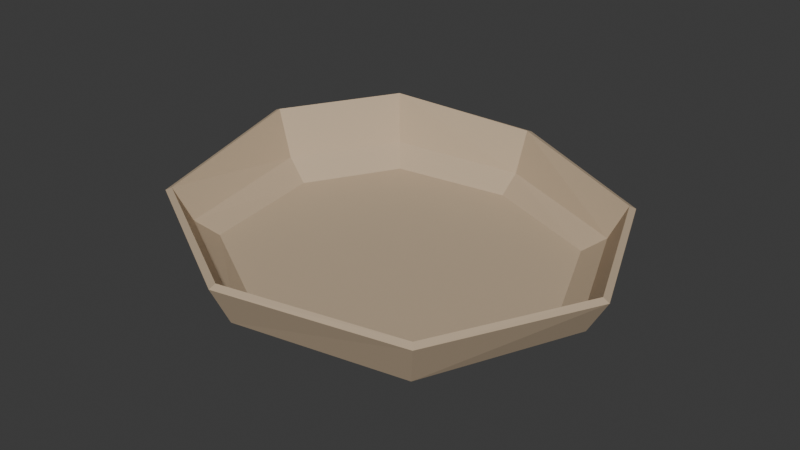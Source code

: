 # Source: bed.blend  (saved by Blender 4.0.36; exported with 4.5.12 LTS)
import bpy
from mathutils import Matrix  # noqa: F401  (used for matrix-valued properties, if any)

bpy.ops.wm.read_factory_settings(use_empty=True)
scene = bpy.context.scene
scene.name = 'Scene'

# ---- collections
col_collection = bpy.data.collections.new('Collection'); scene.collection.children.link(col_collection)

# ---- materials (node trees are filled in below, after node groups)
mat_bed = bpy.data.materials.new('Bed')
mat_bed.use_transparent_shadow = False

# ---- material node trees
mat_bed.use_nodes = True; mat_bed.node_tree.nodes.clear()
_N = mat_bed.node_tree.nodes; _L = mat_bed.node_tree.links
n0 = _N.new('ShaderNodeBsdfPrincipled'); n0.name = 'Principled BSDF'; n0.location = (10, 300)
n0.inputs[0].default_value = (0.5584, 0.4329, 0.2987, 1.0)
n0.inputs[3].default_value = 1.45
n1 = _N.new('ShaderNodeOutputMaterial'); n1.name = 'Material Output'; n1.location = (300, 300)
_L.new(n0.outputs[0], n1.inputs[0])
n1.is_active_output = True

# ---- world
world_world = bpy.data.worlds.new('World'); scene.world = world_world
world_world.use_nodes = True; world_world.node_tree.nodes.clear()
_N = world_world.node_tree.nodes; _L = world_world.node_tree.links
n0 = _N.new('ShaderNodeOutputWorld'); n0.name = 'World Output'; n0.location = (300, 300)
n1 = _N.new('ShaderNodeBackground'); n1.name = 'Background'; n1.location = (10, 300)
n1.inputs[0].default_value = (0.05088, 0.05088, 0.05088, 1.0)
_L.new(n1.outputs[0], n0.inputs[0])
n0.is_active_output = True
world_world.color = (0.05088, 0.05088, 0.05088)
world_world.use_sun_shadow = False
world_world.sun_shadow_jitter_overblur = 0.0

# ---- meshes
me_plane = bpy.data.meshes.new('Plane')
me_plane.from_pydata([(-1.25, 1.559, 0.672), (0.01907, -0.07864, 0.09129), (-1.808, 0.5958, 0.6685), (0.01447, 1.412, 0.09129), (-1.594, -0.8085, 0.485), (1.055, 0.9811, 0.09129), (-0.1382, -1.652, 0.5342), (1.486, -0.0597, 0.09129), (1.321, -1.402, 0.5658), (1.055, -1.1, 0.09129), (1.857, -0.1076, 0.485), (-0.1176, -1.302, 0.09129), (1.321, 1.187, 0.485), (-1.288, -0.6232, 0.09129), (0.02609, 1.723, 0.5897), (-1.46, 0.5058, 0.09129), (-1.011, 1.28, 0.09129), (-1.66, 0.5574, 0.2619), (1.699, -0.08719, 0.2076), (1.208, 1.099, 0.2076), (-1.463, -0.7296, 0.2076), (0.02114, 1.591, 0.2386), (-1.148, 1.44, 0.2629), (-0.1295, -1.503, 0.2222), (1.208, -1.274, 0.2315)], [], [(22, 17, 2, 0), (1, 3, 5), (24, 18, 10, 8), (19, 21, 14, 12), (1, 5, 7), (17, 20, 4, 2), (18, 19, 12, 10), (1, 7, 9), (20, 23, 6, 4), (21, 22, 0, 14), (1, 9, 11), (23, 24, 8, 6), (1, 11, 13), (1, 13, 15), (1, 15, 16), (1, 16, 3), (11, 9, 24, 23), (3, 16, 22, 21), (13, 11, 23, 20), (7, 5, 19, 18), (15, 13, 20, 17), (5, 3, 21, 19), (9, 7, 18, 24), (16, 15, 17, 22)])
_uv = me_plane.uv_layers.new(name='UVMap')
_uv.uv.foreach_set('vector', [0.08029, 0.4197, 0.01, 0.25, 0.01, 0.25, 0.08029, 0.4197, 0.25, 0.25, 0.25, 0.49, 0.4197, 0.4197, 0.4197, 0.08029, 0.49, 0.25, 0.49, 0.25, 0.4197, 0.08029, 0.4197, 0.4197, 0.25, 0.49, 0.25, 0.49, 0.4197, 0.4197, 0.25, 0.25, 0.4197, 0.4197, 0.49, 0.25, 0.01, 0.25, 0.08029, 0.08029, 0.08029, 0.08029, 0.01, 0.25, 0.49, 0.25, 0.4197, 0.4197, 0.4197, 0.4197, 0.49, 0.25, 0.25, 0.25, 0.49, 0.25, 0.4197, 0.08029, 0.08029, 0.08029, 0.25, 0.01, 0.25, 0.01, 0.08029, 0.08029, 0.25, 0.49, 0.08029, 0.4197, 0.08029, 0.4197, 0.25, 0.49, 0.25, 0.25, 0.4197, 0.08029, 0.25, 0.01, 0.25, 0.01, 0.4197, 0.08029, 0.4197, 0.08029, 0.25, 0.01, 0.25, 0.25, 0.25, 0.01, 0.08029, 0.08029, 0.25, 0.25, 0.08029, 0.08029, 0.01, 0.25, 0.25, 0.25, 0.01, 0.25, 0.08029, 0.4197, 0.25, 0.25, 0.08029, 0.4197, 0.25, 0.49, 0.25, 0.01, 0.4197, 0.08029, 0.4197, 0.08029, 0.25, 0.01, 0.25, 0.49, 0.08029, 0.4197, 0.08029, 0.4197, 0.25, 0.49, 0.08029, 0.08029, 0.25, 0.01, 0.25, 0.01, 0.08029, 0.08029, 0.49, 0.25, 0.4197, 0.4197, 0.4197, 0.4197, 0.49, 0.25, 0.01, 0.25, 0.08029, 0.08029, 0.08029, 0.08029, 0.01, 0.25, 0.4197, 0.4197, 0.25, 0.49, 0.25, 0.49, 0.4197, 0.4197, 0.4197, 0.08029, 0.49, 0.25, 0.49, 0.25, 0.4197, 0.08029, 0.08029, 0.4197, 0.01, 0.25, 0.01, 0.25, 0.08029, 0.4197])
me_plane.materials.append(mat_bed)
me_plane.update()

# ---- objects
ob_catbed = bpy.data.objects.new('CatBed', me_plane)

# ---- transforms, parenting, visibility, modifiers, constraints
ob_catbed.location = (0.0, 0.0, 0.05414)
_m = ob_catbed.modifiers.new('Solidify', 'SOLIDIFY')
_m.thickness = -0.06

# ---- collection membership
col_collection.objects.link(ob_catbed)

# ---- scene / render settings (as saved in the file)
scene.frame_start = 1; scene.frame_end = 250; scene.frame_set(1)
scene.render.engine = 'BLENDER_EEVEE_NEXT'
scene.cycles.sampling_pattern = 'TABULATED_SOBOL'
bpy.context.view_layer.update()

# ---- added for rendering (the .blend has no active camera and no usable light): camera, sun
cam_auto = bpy.data.cameras.new('AutoCamera')
cam_auto.lens = 50.0
cam_auto.sensor_width = 36.0
cam_auto.clip_end = 1000.0
ob_auto_camera = bpy.data.objects.new('AutoCamera', cam_auto)
scene.collection.objects.link(ob_auto_camera)
ob_auto_camera.location = (4.81172, -5.70893, 4.23615)
ob_auto_camera.rotation_euler = (1.09748, -7.21219e-08, 0.694738)
scene.camera = ob_auto_camera
light_auto_sun = bpy.data.lights.new('AutoSun', 'SUN')
light_auto_sun.energy = 3.0
light_auto_sun.angle = 0.0523599
ob_auto_sun = bpy.data.objects.new('AutoSun', light_auto_sun)
scene.collection.objects.link(ob_auto_sun)
ob_auto_sun.rotation_euler = (0.872665, 0.174533, 0.523599)
bpy.context.view_layer.update()
